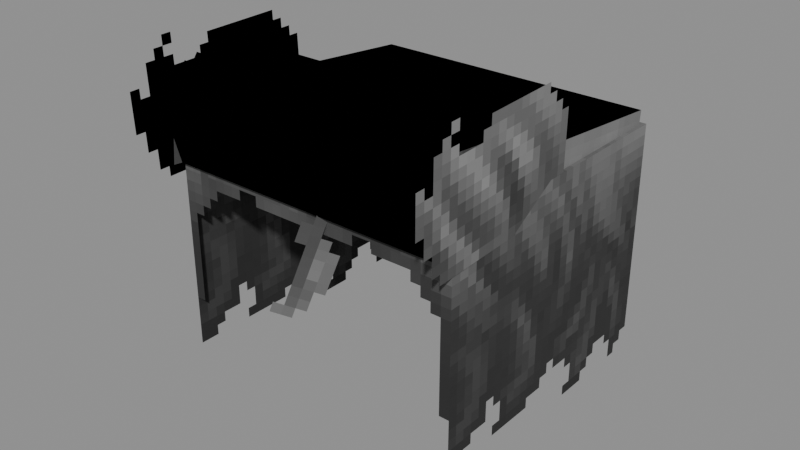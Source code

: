 # Source: Haircuts_FrontFlick.blend  (saved by Blender 5.0.119; exported with 4.5.12 LTS)
import bpy
from mathutils import Matrix  # noqa: F401  (used for matrix-valued properties, if any)

bpy.ops.wm.read_factory_settings(use_empty=True)
scene = bpy.context.scene
scene.name = 'Scene'

# ---- collections
col_widgets = bpy.data.collections.new('Widgets'); scene.collection.children.link(col_widgets)
col_widgets.hide_viewport = True

# ---- images (referenced by path relative to the original .blend; pixels are not part of the script)
import os
ASSET_DIR = os.environ.get("B2B_ASSET_DIR", "")  # directory of the original .blend (textures are referenced by path, not embedded)
HERE = os.path.dirname(os.path.abspath(__file__))  # packed textures are extracted next to this script under _unpacked/

def load_image(name, relpath, width, height, colorspace="sRGB"):
    """Load a texture the original file referenced (path relative to the .blend, or extracted next to this script)."""
    p = next((c for c in (os.path.join(HERE, relpath), os.path.join(ASSET_DIR, relpath)) if relpath and os.path.exists(c)), "")
    if p:
        img = bpy.data.images.load(p, check_existing=True)
        img.name = name
    else:  # same state as the original file: an image datablock whose file is absent (Cycles renders it pink)
        img = bpy.data.images.new(name, width, height)
        img.source = "FILE"
        img.filepath = "//" + (relpath or name)
    img.colorspace_settings.name = colorspace
    return img
img_image_0 = load_image('Image_0', '_unpacked/Image_0.e48047e4.png', 64, 128, 'sRGB')

# ---- materials (node trees are filled in below, after node groups)
mat_material_0 = bpy.data.materials.new('Material_0')

# ---- material node trees
mat_material_0.use_nodes = True; mat_material_0.node_tree.nodes.clear()
_N = mat_material_0.node_tree.nodes; _L = mat_material_0.node_tree.links
n0 = _N.new('ShaderNodeBsdfPrincipled'); n0.name = 'Principled BSDF'; n0.location = (10, 300)
n0.inputs[2].default_value = 1.0
n1 = _N.new('ShaderNodeOutputMaterial'); n1.name = 'Material Output'; n1.location = (300, 300)
n2 = _N.new('NodeFrame'); n2.name = 'Frame'; n2.location = (0, 0)
n2.label = 'Alpha Clip'
n2.width = 150
n3 = _N.new('ShaderNodeMath'); n3.name = 'Math'; n3.location = (-340, -20)
n3.operation = 'SUBTRACT'
n3.inputs[0].default_value = 1.0
n4 = _N.new('ShaderNodeMath'); n4.name = 'Math.001'; n4.location = (-540, -20)
n4.operation = 'LESS_THAN'
n4.inputs[1].default_value = 0.05
n5 = _N.new('ShaderNodeTexImage'); n5.name = 'Image Texture'; n5.location = (-840, 210)
n5.label = 'BASE COLOR'
n5.image = img_image_0
n5.interpolation = 'Closest'
n5.extension = 'EXTEND'
n3.parent = n2
n4.parent = n2
_L.new(n0.outputs[0], n1.inputs[0])
_L.new(n3.outputs[0], n0.inputs[4])
_L.new(n4.outputs[0], n3.inputs[1])
_L.new(n5.outputs[0], n0.inputs[0])
_L.new(n5.outputs[1], n4.inputs[0])
n1.is_active_output = True

# ---- meshes
me_mesh_0 = bpy.data.meshes.new('Mesh_0')
me_mesh_0.from_pydata([(0.9563, -0.92, 0.9504), (0.9563, 0.9175, 0.9528), (0.9563, -0.9175, -0.9528), (0.9563, 0.92, -0.9504), (-0.9563, 0.9175, 0.9528), (-0.9563, -0.92, 0.9504), (-0.9563, 0.92, -0.9504), (-0.9563, -0.9175, -0.9528), (-0.9563, 0.9175, 0.9528), (0.9563, 0.9175, 0.9528), (-0.9563, -0.92, 0.9504), (0.9563, -0.92, 0.9504), (-0.9563, -0.92, 0.9504), (0.9563, -0.92, 0.9504), (-0.9563, -0.9175, -0.9528), (0.9563, -0.9175, -0.9528), (0.9563, 0.9175, 0.9528), (-0.9563, 0.9175, 0.9528), (0.9563, 0.92, -0.9504), (-0.9563, 0.92, -0.9504), (-0.9427, -0.858, 1.209), (-0.9418, 0.8843, 1.046), (-0.9435, -0.893, 0.8361), (-0.9426, 0.8493, 0.6728), (0.9332, 0.8829, 1.042), (0.9322, -0.8594, 1.206), (0.9324, 0.8479, 0.669), (0.9315, -0.8944, 0.8323), (0.9332, 0.8829, 1.042), (-0.9418, 0.8843, 1.046), (0.9322, -0.8594, 1.206), (-0.9427, -0.858, 1.209), (0.9322, -0.8594, 1.206), (-0.9427, -0.858, 1.209), (0.9315, -0.8944, 0.8323), (-0.9435, -0.893, 0.8361), (-0.9418, 0.8843, 1.046), (0.9332, 0.8829, 1.042), (-0.9426, 0.8493, 0.6728), (0.9324, 0.8479, 0.669), (0.125, -0.9285, 1.07), (0.3038, -0.776, 0.9851), (-0.1141, -1.174, 0.131), (0.06463, -1.021, 0.04563), (0.9714, 0.01462, 1.764), (0.986, -1.235, 1.735), (0.951, 0.03733, 0.7642), (0.9656, -1.212, 0.7355), (-0.9714, 0.01462, 1.764), (-0.986, -1.235, 1.735), (-0.951, 0.03733, 0.7642), (-0.9656, -1.212, 0.7355), (-0.9425, -0.9554, 1.37), (-0.9421, -0.2086, 1.3), (-0.9437, -1.008, 0.8104), (-0.9433, -0.2611, 0.7404), (0.9329, -0.21, 1.297), (0.9325, -0.9568, 1.367), (0.9317, -0.2625, 0.7366), (0.9313, -1.009, 0.8066), (0.9329, -0.21, 1.297), (-0.9421, -0.2086, 1.3), (0.9325, -0.9568, 1.367), (-0.9425, -0.9554, 1.37), (0.9325, -0.9568, 1.367), (-0.9425, -0.9554, 1.37), (0.9313, -1.009, 0.8066), (-0.9437, -1.008, 0.8104), (-0.9421, -0.2086, 1.3), (0.9329, -0.21, 1.297), (-0.9433, -0.2611, 0.7404), (0.9317, -0.2625, 0.7366), (0.9322, -1.078, 1.285), (-0.9428, -1.077, 1.289), (0.9313, -0.9515, 0.8011), (-0.9437, -0.9501, 0.805), (0.9333, -0.7886, 1.693), (-0.9417, -0.7872, 1.697), (0.9322, -1.078, 1.285), (-0.9428, -1.077, 1.289)], [], [(0, 2, 1), (2, 3, 1), (4, 6, 5), (6, 7, 5), (8, 10, 9), (10, 11, 9), (12, 14, 13), (14, 15, 13), (16, 18, 17), (18, 19, 17), (20, 22, 21), (22, 23, 21), (24, 26, 25), (26, 27, 25), (28, 30, 29), (30, 31, 29), (32, 34, 33), (34, 35, 33), (36, 38, 37), (38, 39, 37), (40, 42, 41), (42, 43, 41), (44, 46, 45), (46, 47, 45), (48, 50, 49), (50, 51, 49), (52, 54, 53), (54, 55, 53), (56, 58, 57), (58, 59, 57), (60, 62, 61), (62, 63, 61), (64, 66, 65), (66, 67, 65), (68, 70, 69), (70, 71, 69), (72, 74, 73), (74, 75, 73), (76, 78, 77), (78, 79, 77)])
me_mesh_0.polygons.foreach_set('use_smooth', [0, 0, 0, 0, 0, 0, 0, 0, 0, 0, 0, 0, 0, 0, 1, 1, 1, 1, 1, 1, 0, 0, 0, 0, 1, 1, 0, 0, 0, 0, 1, 1, 1, 1, 1, 1, 1, 1, 1, 1])
_uv = me_mesh_0.uv_layers.new(name='UVMap')
_uv.uv.foreach_set('vector', [0.4688, 0.4609, 0.4688, 0.2344, 0.9062, 0.4609, 0.4688, 0.2344, 0.9062, 0.2344, 0.9062, 0.4609, 0.9062, 0.4609, 0.9062, 0.2344, 0.4688, 0.4609, 0.9062, 0.2344, 0.4688, 0.2344, 0.4688, 0.4609, 0.0, 0.7266, 0.0, 0.5078, 0.4688, 0.7266, 0.0, 0.5078, 0.4688, 0.5078, 0.4688, 0.7266, 0.0, 0.4609, 0.0, 0.2344, 0.4688, 0.4609, 0.0, 0.2344, 0.4688, 0.2344, 0.4688, 0.4609, 0.4688, 0.7734, 0.4688, 1.0, 0.0, 0.7734, 0.4688, 1.0, 0.0, 1.0, 0.0, 0.7734, 0.4688, 0.5078, 0.4688, 0.4609, 0.9062, 0.5078, 0.4688, 0.4609, 0.9062, 0.4609, 0.9062, 0.5078, 0.9062, 0.5078, 0.9062, 0.4609, 0.4688, 0.5078, 0.9062, 0.4609, 0.4688, 0.4609, 0.4688, 0.5078, 0.4688, 0.7266, 0.4688, 0.5078, 0.0, 0.7266, 0.4688, 0.5078, 0.0, 0.5078, 0.0, 0.7266, 0.0, 0.5078, 0.0, 0.4609, 0.4688, 0.5078, 0.0, 0.4609, 0.4688, 0.4609, 0.4688, 0.5078, 0.0, 0.7266, 0.0, 0.7734, 0.4688, 0.7266, 0.0, 0.7734, 0.4688, 0.7734, 0.4688, 0.7266, 0.5, 0.7812, 0.5, 0.6562, 0.5625, 0.7812, 0.5, 0.6562, 0.5625, 0.6562, 0.5625, 0.7812, 0.5938, 0.7812, 0.5938, 0.6562, 0.9062, 0.7812, 0.5938, 0.6562, 0.9062, 0.6562, 0.9062, 0.7812, 0.5938, 0.7812, 0.5938, 0.6562, 0.9062, 0.7812, 0.5938, 0.6562, 0.9062, 0.6562, 0.9062, 0.7812, 0.5625, 0.125, 0.5625, 0.05469, 0.75, 0.125, 0.5625, 0.05469, 0.75, 0.05469, 0.75, 0.125, 0.5625, 0.125, 0.5625, 0.05469, 0.75, 0.125, 0.5625, 0.05469, 0.75, 0.05469, 0.75, 0.125, 0.5625, 0.2344, 0.5625, 0.1406, 0.09375, 0.2344, 0.5625, 0.1406, 0.09375, 0.1406, 0.09375, 0.2344, 0.09375, 0.125, 0.09375, 0.05469, 0.5625, 0.125, 0.09375, 0.05469, 0.5625, 0.05469, 0.5625, 0.125, 0.0, 0.5859, 0.0, 0.6562, 0.4688, 0.5859, 0.0, 0.6562, 0.4688, 0.6562, 0.4688, 0.5859, 0.4844, 0.5859, 0.4844, 0.5234, 0.9531, 0.5859, 0.4844, 0.5234, 0.9531, 0.5234, 0.9531, 0.5859, 0.4844, 0.6484, 0.4844, 0.5859, 0.9531, 0.6484, 0.4844, 0.5859, 0.9531, 0.5859, 0.9531, 0.6484])
me_mesh_0.materials.append(mat_material_0)
me_mesh_0.update()
me_mesh_0.normals_split_custom_set([tuple(v) for v in zip(*[iter([1.0, 0.0, 0.0, 1.0, 0.0, 0.0, 1.0, 0.0, 0.0, 1.0, 0.0, 0.0, 1.0, 0.0, 0.0, 1.0, 0.0, 0.0, -1.0, 0.0, 0.0, -1.0, 0.0, 0.0, -1.0, 0.0, 0.0, -1.0, 0.0, 0.0, -1.0, 0.0, 0.0, -1.0, 0.0, 0.0, 0.0, -0.001309, 1.0, 0.0, -0.001309, 1.0, 0.0, -0.001309, 1.0, 0.0, -0.001309, 1.0, 0.0, -0.001309, 1.0, 0.0, -0.001309, 1.0, 0.0, -1.0, -0.001309, 0.0, -1.0, -0.001309, 0.0, -1.0, -0.001309, 0.0, -1.0, -0.001309, 0.0, -1.0, -0.001309, 0.0, -1.0, -0.001309, 0.0, 1.0, 0.001309, 0.0, 1.0, 0.001309, 0.0, 1.0, 0.001309, 0.0, 1.0, 0.001309, 0.0, 1.0, 0.001309, 0.0, 1.0, 0.001309, 1.0, -0.0007478, -0.002043, 1.0, -0.0007478, -0.002043, 1.0, -0.0007478, -0.002043, 1.0, -0.0007479, -0.002043, 1.0, -0.0007479, -0.002043, 1.0, -0.0007479, -0.002043, -1.0, 0.0007479, 0.002043, -1.0, 0.0007479, 0.002043, -1.0, 0.0007479, 0.002043, -1.0, 0.0007478, 0.002043, -1.0, 0.0007478, 0.002043, -1.0, 0.0007478, 0.002043, 0.002436, 0.09324, 0.9956, 0.002142, 0.09332, 0.9956, 0.002142, 0.09332, 0.9956, 0.002142, 0.09332, 0.9956, 0.002145, 0.09332, 0.9956, 0.002142, 0.09332, 0.9956, -0.0005416, -0.9956, 0.09334, -0.0005488, -0.9956, 0.09325, -0.0005675, -0.9957, 0.09296, -0.0005488, -0.9956, 0.09325, -0.000559, -0.9956, 0.09325, -0.0005675, -0.9957, 0.09296, 0.000572, 0.9956, -0.09334, 0.0005623, 0.9956, -0.09334, 0.0005632, 0.9956, -0.09334, 0.0005623, 0.9956, -0.09334, 0.0005944, 0.9956, -0.09327, 0.0005632, 0.9956, -0.09334, 0.6569, -0.7534, 0.02959, 0.6569, -0.7534, 0.02959, 0.6569, -0.7534, 0.02959, 0.6569, -0.7534, 0.02959, 0.6569, -0.7534, 0.02959, 0.6569, -0.7534, 0.02959, -0.9997, -0.01213, 0.0201, -0.9997, -0.01213, 0.0201, -0.9997, -0.01213, 0.0201, -0.9997, -0.01213, 0.0201, -0.9997, -0.01213, 0.0201, -0.9997, -0.01213, 0.0201, 0.9997, -0.01218, 0.02009, 0.9997, -0.01217, 0.02007, 0.9997, -0.01211, 0.02005, 0.9997, -0.01217, 0.02007, 0.9997, -0.01208, 0.02009, 0.9997, -0.01211, 0.02005, 1.0, -0.0007478, -0.002043, 1.0, -0.0007478, -0.002043, 1.0, -0.0007478, -0.002043, 1.0, -0.000748, -0.002043, 1.0, -0.000748, -0.002043, 1.0, -0.000748, -0.002043, -1.0, 0.0007474, 0.002043, -1.0, 0.0007474, 0.002043, -1.0, 0.0007474, 0.002043, -1.0, 0.000748, 0.002043, -1.0, 0.000748, 0.002043, -1.0, 0.000748, 0.002043, 0.002061, 0.09327, 0.9956, 0.002071, 0.09326, 0.9956, 0.002123, 0.09325, 0.9956, 0.002071, 0.09326, 0.9956, 0.002143, 0.09327, 0.9956, 0.002123, 0.09325, 0.9956, -0.0008856, -0.9956, 0.09334, -0.0005707, -0.9956, 0.09325, -0.0005561, -0.9956, 0.09325, -0.0005707, -0.9956, 0.09325, -0.0006725, -0.9957, 0.09298, -0.0005561, -0.9956, 0.09325, 0.0003147, 0.9957, -0.09306, 0.0005524, 0.9956, -0.09325, 0.0005569, 0.9956, -0.09325, 0.0005524, 0.9956, -0.09325, 0.0008304, 0.9957, -0.0931, 0.0005569, 0.9956, -0.09325, -0.001249, -0.9675, -0.2529, -0.001255, -0.9675, -0.2529, -0.001255, -0.9675, -0.2528, -0.001255, -0.9675, -0.2529, -0.00128, -0.9675, -0.2528, -0.001255, -0.9675, -0.2528, 0.001016, -0.8155, 0.5787, 0.0005779, -0.8156, 0.5786, 0.0005613, -0.8156, 0.5787, 0.0005779, -0.8156, 0.5786, 0.0005655, -0.8156, 0.5787, 0.0005613, -0.8156, 0.5787])] * 3)])
me_plane = bpy.data.meshes.new('Plane')
me_plane.from_pydata([(-1.0, -6.123e-17, -1.0), (1.0, -6.123e-17, -1.0), (-1.0, 6.123e-17, 1.0), (1.0, 6.123e-17, 1.0)], [], [(0, 1, 3, 2)])
_uv = me_plane.uv_layers.new(name='UVMap')
_uv.uv.foreach_set('vector', [0.0, 0.0, 1.0, 0.0, 1.0, 1.0, 0.0, 1.0])
me_plane.update()
me_cube = bpy.data.meshes.new('Cube')
me_cube.from_pydata([(-0.9563, -0.9516, -0.9188), (-0.9563, -0.9516, 0.9188), (-0.9563, 0.9516, -0.9188), (-0.9563, 0.9516, 0.9188), (0.9563, -0.9516, -0.9188), (0.9563, -0.9516, 0.9188), (0.9563, 0.9516, -0.9188), (0.9563, 0.9516, 0.9188)], [], [(0, 1, 3, 2), (2, 3, 7, 6), (6, 7, 5, 4), (4, 5, 1, 0), (2, 6, 4, 0), (7, 3, 1, 5)])
_uv = me_cube.uv_layers.new(name='UVMap')
_uv.uv.foreach_set('vector', [0.375, 0.0, 0.625, 0.0, 0.625, 0.25, 0.375, 0.25, 0.375, 0.25, 0.625, 0.25, 0.625, 0.5, 0.375, 0.5, 0.375, 0.5, 0.625, 0.5, 0.625, 0.75, 0.375, 0.75, 0.375, 0.75, 0.625, 0.75, 0.625, 1.0, 0.375, 1.0, 0.125, 0.5, 0.375, 0.5, 0.375, 0.75, 0.125, 0.75, 0.625, 0.5, 0.875, 0.5, 0.875, 0.75, 0.625, 0.75])
me_cube.update()
me_cube_001 = bpy.data.meshes.new('Cube.001')
me_cube_001.from_pydata([(-0.9375, -0.1875, -0.875), (-0.9375, -0.1875, 0.875), (-0.9375, 0.1875, -0.875), (-0.9375, 0.1875, 0.875), (0.9375, -0.1875, -0.875), (0.9375, -0.1875, 0.875), (0.9375, 0.1875, -0.875), (0.9375, 0.1875, 0.875)], [], [(0, 1, 3, 2), (2, 3, 7, 6), (6, 7, 5, 4), (4, 5, 1, 0), (2, 6, 4, 0), (7, 3, 1, 5)])
_uv = me_cube_001.uv_layers.new(name='UVMap')
_uv.uv.foreach_set('vector', [0.375, 0.0, 0.625, 0.0, 0.625, 0.25, 0.375, 0.25, 0.375, 0.25, 0.625, 0.25, 0.625, 0.5, 0.375, 0.5, 0.375, 0.5, 0.625, 0.5, 0.625, 0.75, 0.375, 0.75, 0.375, 0.75, 0.625, 0.75, 0.625, 1.0, 0.375, 1.0, 0.125, 0.5, 0.375, 0.5, 0.375, 0.75, 0.125, 0.75, 0.625, 0.5, 0.875, 0.5, 0.875, 0.75, 0.625, 0.75])
me_cube_001.update()
me_cube_002 = bpy.data.meshes.new('Cube.002')
me_cube_002.from_pydata([(-0.125, -0.5, 6.241e-05), (-0.125, -0.5, 6.248e-05), (-0.125, 0.5, 6.241e-05), (-0.125, 0.5, 6.248e-05), (0.125, -0.5, 6.241e-05), (0.125, -0.5, 6.248e-05), (0.125, 0.5, 6.241e-05), (0.125, 0.5, 6.248e-05)], [], [(0, 1, 3, 2), (2, 3, 7, 6), (6, 7, 5, 4), (4, 5, 1, 0), (2, 6, 4, 0), (7, 3, 1, 5)])
_uv = me_cube_002.uv_layers.new(name='UVMap')
_uv.uv.foreach_set('vector', [0.375, 0.0, 0.625, 0.0, 0.625, 0.25, 0.375, 0.25, 0.375, 0.25, 0.625, 0.25, 0.625, 0.5, 0.375, 0.5, 0.375, 0.5, 0.625, 0.5, 0.625, 0.75, 0.375, 0.75, 0.375, 0.75, 0.625, 0.75, 0.625, 1.0, 0.375, 1.0, 0.125, 0.5, 0.375, 0.5, 0.375, 0.75, 0.125, 0.75, 0.625, 0.5, 0.875, 0.5, 0.875, 0.75, 0.625, 0.75])
me_cube_002.update()
me_cube_003 = bpy.data.meshes.new('Cube.003')
me_cube_003.from_pydata([(-0.6875, -0.5, 6.233e-05), (-0.6875, -0.5, 6.255e-05), (-0.6875, 0.5, 6.233e-05), (-0.6875, 0.5, 6.255e-05), (0.5625, -0.5, 6.233e-05), (0.5625, -0.5, 6.255e-05), (0.5625, 0.5, 6.233e-05), (0.5625, 0.5, 6.255e-05)], [], [(0, 1, 3, 2), (2, 3, 7, 6), (6, 7, 5, 4), (4, 5, 1, 0), (2, 6, 4, 0), (7, 3, 1, 5)])
_uv = me_cube_003.uv_layers.new(name='UVMap')
_uv.uv.foreach_set('vector', [0.375, 0.0, 0.625, 0.0, 0.625, 0.25, 0.375, 0.25, 0.375, 0.25, 0.625, 0.25, 0.625, 0.5, 0.375, 0.5, 0.375, 0.5, 0.625, 0.5, 0.625, 0.75, 0.375, 0.75, 0.375, 0.75, 0.625, 0.75, 0.625, 1.0, 0.375, 1.0, 0.125, 0.5, 0.375, 0.5, 0.375, 0.75, 0.125, 0.75, 0.625, 0.5, 0.875, 0.5, 0.875, 0.75, 0.625, 0.75])
me_cube_003.update()
me_cube_004 = bpy.data.meshes.new('Cube.004')
me_cube_004.from_pydata([(-0.5625, -0.5, 6.237e-05), (-0.5625, -0.5, 6.254e-05), (-0.5625, 0.5, 6.237e-05), (-0.5625, 0.5, 6.254e-05), (0.6875, -0.5, 6.237e-05), (0.6875, -0.5, 6.254e-05), (0.6875, 0.5, 6.237e-05), (0.6875, 0.5, 6.254e-05)], [], [(0, 1, 3, 2), (2, 3, 7, 6), (6, 7, 5, 4), (4, 5, 1, 0), (2, 6, 4, 0), (7, 3, 1, 5)])
_uv = me_cube_004.uv_layers.new(name='UVMap')
_uv.uv.foreach_set('vector', [0.375, 0.0, 0.625, 0.0, 0.625, 0.25, 0.375, 0.25, 0.375, 0.25, 0.625, 0.25, 0.625, 0.5, 0.375, 0.5, 0.375, 0.5, 0.625, 0.5, 0.625, 0.75, 0.375, 0.75, 0.375, 0.75, 0.625, 0.75, 0.625, 1.0, 0.375, 1.0, 0.125, 0.5, 0.375, 0.5, 0.375, 0.75, 0.125, 0.75, 0.625, 0.5, 0.875, 0.5, 0.875, 0.75, 0.625, 0.75])
me_cube_004.update()
me_cube_005 = bpy.data.meshes.new('Cube.005')
me_cube_005.from_pydata([(-0.9375, -0.2812, -0.375), (-0.9375, -0.2812, 0.375), (-0.9375, 0.2813, -0.375), (-0.9375, 0.2813, 0.375), (0.9375, -0.2812, -0.375), (0.9375, -0.2812, 0.375), (0.9375, 0.2813, -0.375), (0.9375, 0.2813, 0.375)], [], [(0, 1, 3, 2), (2, 3, 7, 6), (6, 7, 5, 4), (4, 5, 1, 0), (2, 6, 4, 0), (7, 3, 1, 5)])
_uv = me_cube_005.uv_layers.new(name='UVMap')
_uv.uv.foreach_set('vector', [0.375, 0.0, 0.625, 0.0, 0.625, 0.25, 0.375, 0.25, 0.375, 0.25, 0.625, 0.25, 0.625, 0.5, 0.375, 0.5, 0.375, 0.5, 0.625, 0.5, 0.625, 0.75, 0.375, 0.75, 0.375, 0.75, 0.625, 0.75, 0.625, 1.0, 0.375, 1.0, 0.125, 0.5, 0.375, 0.5, 0.375, 0.75, 0.125, 0.75, 0.625, 0.5, 0.875, 0.5, 0.875, 0.75, 0.625, 0.75])
me_cube_005.update()
me_cube_006 = bpy.data.meshes.new('Cube.006')
me_cube_006.from_pydata([(-0.9375, 6.263e-05, -0.25), (-0.9375, 6.263e-05, 0.25), (-0.9375, 6.269e-05, -0.25), (-0.9375, 6.269e-05, 0.25), (0.9375, 6.263e-05, -0.25), (0.9375, 6.263e-05, 0.25), (0.9375, 6.269e-05, -0.25), (0.9375, 6.269e-05, 0.25)], [], [(0, 1, 3, 2), (2, 3, 7, 6), (6, 7, 5, 4), (4, 5, 1, 0), (2, 6, 4, 0), (7, 3, 1, 5)])
_uv = me_cube_006.uv_layers.new(name='UVMap')
_uv.uv.foreach_set('vector', [0.375, 0.0, 0.625, 0.0, 0.625, 0.25, 0.375, 0.25, 0.375, 0.25, 0.625, 0.25, 0.625, 0.5, 0.375, 0.5, 0.375, 0.5, 0.625, 0.5, 0.625, 0.75, 0.375, 0.75, 0.375, 0.75, 0.625, 0.75, 0.625, 1.0, 0.375, 1.0, 0.125, 0.5, 0.375, 0.5, 0.375, 0.75, 0.125, 0.75, 0.625, 0.5, 0.875, 0.5, 0.875, 0.75, 0.625, 0.75])
me_cube_006.update()
me_cube_007 = bpy.data.meshes.new('Cube.007')
me_cube_007.from_pydata([(-0.9375, 6.173e-05, -0.5), (-0.9375, 6.173e-05, -8.941e-07), (-0.9375, 6.222e-05, -0.5), (-0.9375, 6.222e-05, -8.941e-07), (0.9375, 6.173e-05, -0.5), (0.9375, 6.173e-05, -8.941e-07), (0.9375, 6.222e-05, -0.5), (0.9375, 6.222e-05, -8.941e-07)], [], [(0, 1, 3, 2), (2, 3, 7, 6), (6, 7, 5, 4), (4, 5, 1, 0), (2, 6, 4, 0), (7, 3, 1, 5)])
_uv = me_cube_007.uv_layers.new(name='UVMap')
_uv.uv.foreach_set('vector', [0.375, 0.0, 0.625, 0.0, 0.625, 0.25, 0.375, 0.25, 0.375, 0.25, 0.625, 0.25, 0.625, 0.5, 0.375, 0.5, 0.375, 0.5, 0.625, 0.5, 0.625, 0.75, 0.375, 0.75, 0.375, 0.75, 0.625, 0.75, 0.625, 1.0, 0.375, 1.0, 0.125, 0.5, 0.375, 0.5, 0.375, 0.75, 0.125, 0.75, 0.625, 0.5, 0.875, 0.5, 0.875, 0.75, 0.625, 0.75])
me_cube_007.update()
arm_armature = bpy.data.armatures.new('Armature')  # bones are not reproduced

# ---- objects
ob_head = bpy.data.objects.new('Head', arm_armature)
ob_mesh_0 = bpy.data.objects.new('Mesh_0', me_mesh_0)
ob_wgt_head = bpy.data.objects.new('WGT-Head', me_plane)
ob_wgt_hairbase = bpy.data.objects.new('WGT-HairBase', me_cube)
ob_wgt_top = bpy.data.objects.new('WGT-Top', me_cube_001)
ob_wgt_frontstrand = bpy.data.objects.new('WGT-FrontStrand', me_cube_002)
ob_wgt_flickl = bpy.data.objects.new('WGT-FlickL', me_cube_003)
ob_wgt_flickl_001 = bpy.data.objects.new('WGT-FlickL.001', me_cube_004)
ob_wgt_top_001 = bpy.data.objects.new('WGT-Top.001', me_cube_005)
ob_wgt_top_002 = bpy.data.objects.new('WGT-Top.002', me_cube_006)
ob_wgt_top_003 = bpy.data.objects.new('WGT-Top.003', me_cube_007)

# ---- transforms, parenting, visibility, modifiers, constraints
ob_head.location = (0.0, 0.125, 5.688)
ob_head.rotation_mode = 'QUATERNION'
ob_head.rotation_quaternion = (1.0, 0.0, 0.0, 0.0)
ob_head.show_in_front = True
ob_mesh_0.parent = ob_head
ob_mesh_0.location = (0.0, 0.0, 0.0)
ob_mesh_0.rotation_mode = 'QUATERNION'
ob_mesh_0.rotation_quaternion = (1.0, 0.0, 0.0, 0.0)
_vg = ob_mesh_0.vertex_groups.new(name='Head')
_vg = ob_mesh_0.vertex_groups.new(name='HairBase')
_vg.add([0, 1, 2, 3, 4, 5, 6, 7, 8, 9, 10, 11, 12, 13, 14, 15, 16, 17, 18, 19], 1.0, 'REPLACE')
_vg = ob_mesh_0.vertex_groups.new(name='Top')
_vg.add([20, 21, 22, 23, 24, 25, 26, 27, 28, 29, 30, 31, 32, 33, 34, 35, 36, 37, 38, 39], 1.0, 'REPLACE')
_vg = ob_mesh_0.vertex_groups.new(name='FrontStrand')
_vg.add([40, 41, 42, 43], 1.0, 'REPLACE')
_vg = ob_mesh_0.vertex_groups.new(name='FlickL')
_vg.add([44, 45, 46, 47], 1.0, 'REPLACE')
_vg = ob_mesh_0.vertex_groups.new(name='FlickL.001')
_vg.add([48, 49, 50, 51], 1.0, 'REPLACE')
_vg = ob_mesh_0.vertex_groups.new(name='Top.001')
_vg.add([52, 53, 54, 55, 56, 57, 58, 59, 60, 61, 62, 63, 64, 65, 66, 67, 68, 69, 70, 71], 1.0, 'REPLACE')
_vg = ob_mesh_0.vertex_groups.new(name='Top.002')
_vg.add([72, 73, 74, 75], 1.0, 'REPLACE')
_vg = ob_mesh_0.vertex_groups.new(name='Top.003')
_vg.add([76, 77, 78, 79], 1.0, 'REPLACE')
_m = ob_mesh_0.modifiers.new('Armature', 'ARMATURE')
_m.object = ob_head
ob_wgt_head.location = (0.0, 0.0, 0.0)
ob_wgt_head.hide_render = True
ob_wgt_hairbase.location = (0.0, 0.0, 0.0)
ob_wgt_hairbase.hide_render = True
ob_wgt_top.location = (0.0, 0.0, 0.0)
ob_wgt_top.hide_render = True
ob_wgt_frontstrand.location = (0.0, 0.0, 0.0)
ob_wgt_frontstrand.hide_render = True
ob_wgt_flickl.location = (0.0, 0.0, 0.0)
ob_wgt_flickl.hide_render = True
ob_wgt_flickl_001.location = (0.0, 0.0, 0.0)
ob_wgt_flickl_001.hide_render = True
ob_wgt_top_001.location = (0.0, 0.0, 0.0)
ob_wgt_top_001.hide_render = True
ob_wgt_top_002.location = (0.0, 0.0, 0.0)
ob_wgt_top_002.hide_render = True
ob_wgt_top_003.location = (0.0, 0.0, 0.0)
ob_wgt_top_003.hide_render = True

# ---- collection membership
scene.collection.objects.link(ob_head)
scene.collection.objects.link(ob_mesh_0)
col_widgets.objects.link(ob_wgt_head)
col_widgets.objects.link(ob_wgt_hairbase)
col_widgets.objects.link(ob_wgt_top)
col_widgets.objects.link(ob_wgt_frontstrand)
col_widgets.objects.link(ob_wgt_flickl)
col_widgets.objects.link(ob_wgt_flickl_001)
col_widgets.objects.link(ob_wgt_top_001)
col_widgets.objects.link(ob_wgt_top_002)
col_widgets.objects.link(ob_wgt_top_003)

# ---- scene / render settings (as saved in the file)
scene.frame_start = 1; scene.frame_end = 250; scene.frame_set(1)
scene.render.engine = 'BLENDER_EEVEE_NEXT'
scene.render.bake_bias = 0.0
scene.render.bake_samples = 0
scene.cycles.sampling_pattern = 'TABULATED_SOBOL'
scene.eevee.use_volume_custom_range = False
bpy.context.view_layer.update()

# ---- added for rendering (the .blend has no active camera and no usable light): camera, sun + grey world if the file has none
cam_auto = bpy.data.cameras.new('AutoCamera')
cam_auto.lens = 50.0
cam_auto.sensor_width = 36.0
cam_auto.clip_end = 1000.0
ob_auto_camera = bpy.data.objects.new('AutoCamera', cam_auto)
scene.collection.objects.link(ob_auto_camera)
ob_auto_camera.location = (3.69072, -4.46135, 9.04557)
ob_auto_camera.rotation_euler = (1.09748, -7.21219e-08, 0.694738)
scene.camera = ob_auto_camera
light_auto_sun = bpy.data.lights.new('AutoSun', 'SUN')
light_auto_sun.energy = 3.0
light_auto_sun.angle = 0.0523599
ob_auto_sun = bpy.data.objects.new('AutoSun', light_auto_sun)
scene.collection.objects.link(ob_auto_sun)
ob_auto_sun.rotation_euler = (0.872665, 0.174533, 0.523599)
if scene.world is None:
    world_auto = bpy.data.worlds.new('AutoWorld')
    world_auto.color = (0.3, 0.3, 0.3)
    scene.world = world_auto
bpy.context.view_layer.update()
